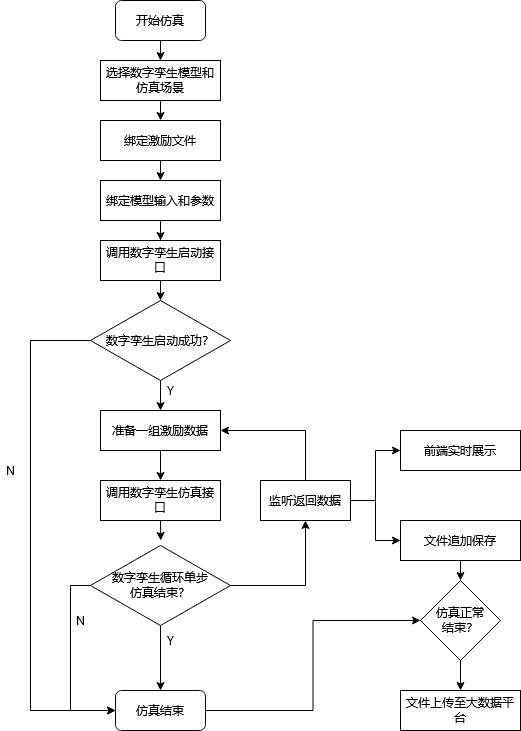

The diagram above was exported from draw.io. Its source (the exported page's mxGraphModel, read from the mxfile embedded in the PNG):
<mxGraphModel dx="1027" dy="493" grid="1" gridSize="10" guides="1" tooltips="1" connect="1" arrows="1" fold="1" page="1" pageScale="1" pageWidth="827" pageHeight="1169" math="0" shadow="0">
  <root>
    <mxCell id="0" />
    <mxCell id="1" parent="0" />
    <mxCell id="hVQp2pjR840iIWm2CrOd-5" style="edgeStyle=orthogonalEdgeStyle;rounded=0;orthogonalLoop=1;jettySize=auto;html=1;exitX=0.5;exitY=1;exitDx=0;exitDy=0;entryX=0.5;entryY=0;entryDx=0;entryDy=0;" edge="1" parent="1" source="hVQp2pjR840iIWm2CrOd-1" target="hVQp2pjR840iIWm2CrOd-3">
      <mxGeometry relative="1" as="geometry" />
    </mxCell>
    <mxCell id="hVQp2pjR840iIWm2CrOd-1" value="&lt;div&gt;开始仿真&lt;/div&gt;" style="rounded=1;whiteSpace=wrap;html=1;" vertex="1" parent="1">
      <mxGeometry x="265" y="40" width="90" height="40" as="geometry" />
    </mxCell>
    <mxCell id="hVQp2pjR840iIWm2CrOd-30" style="edgeStyle=orthogonalEdgeStyle;rounded=0;orthogonalLoop=1;jettySize=auto;html=1;exitX=0.5;exitY=1;exitDx=0;exitDy=0;entryX=0.5;entryY=0;entryDx=0;entryDy=0;" edge="1" parent="1" source="hVQp2pjR840iIWm2CrOd-3" target="hVQp2pjR840iIWm2CrOd-9">
      <mxGeometry relative="1" as="geometry" />
    </mxCell>
    <mxCell id="hVQp2pjR840iIWm2CrOd-3" value="选择数字孪生模型和仿真场景" style="rounded=0;whiteSpace=wrap;html=1;" vertex="1" parent="1">
      <mxGeometry x="250" y="100" width="120" height="40" as="geometry" />
    </mxCell>
    <mxCell id="hVQp2pjR840iIWm2CrOd-14" style="edgeStyle=orthogonalEdgeStyle;rounded=0;orthogonalLoop=1;jettySize=auto;html=1;exitX=0.5;exitY=1;exitDx=0;exitDy=0;entryX=0.5;entryY=0;entryDx=0;entryDy=0;" edge="1" parent="1" source="hVQp2pjR840iIWm2CrOd-9" target="hVQp2pjR840iIWm2CrOd-12">
      <mxGeometry relative="1" as="geometry" />
    </mxCell>
    <mxCell id="hVQp2pjR840iIWm2CrOd-9" value="绑定激励文件" style="rounded=0;whiteSpace=wrap;html=1;" vertex="1" parent="1">
      <mxGeometry x="250" y="160" width="120" height="40" as="geometry" />
    </mxCell>
    <mxCell id="hVQp2pjR840iIWm2CrOd-26" style="edgeStyle=orthogonalEdgeStyle;rounded=0;orthogonalLoop=1;jettySize=auto;html=1;" edge="1" parent="1" source="hVQp2pjR840iIWm2CrOd-12" target="hVQp2pjR840iIWm2CrOd-17">
      <mxGeometry relative="1" as="geometry">
        <mxPoint x="310" y="290" as="targetPoint" />
      </mxGeometry>
    </mxCell>
    <mxCell id="hVQp2pjR840iIWm2CrOd-12" value="绑定模型输入和参数" style="rounded=0;whiteSpace=wrap;html=1;" vertex="1" parent="1">
      <mxGeometry x="250" y="220" width="120" height="40" as="geometry" />
    </mxCell>
    <mxCell id="hVQp2pjR840iIWm2CrOd-28" style="edgeStyle=orthogonalEdgeStyle;rounded=0;orthogonalLoop=1;jettySize=auto;html=1;exitX=0.5;exitY=1;exitDx=0;exitDy=0;entryX=0.5;entryY=0;entryDx=0;entryDy=0;" edge="1" parent="1" source="hVQp2pjR840iIWm2CrOd-17" target="hVQp2pjR840iIWm2CrOd-24">
      <mxGeometry relative="1" as="geometry" />
    </mxCell>
    <mxCell id="hVQp2pjR840iIWm2CrOd-17" value="调用数字孪生启动接口" style="rounded=0;whiteSpace=wrap;html=1;" vertex="1" parent="1">
      <mxGeometry x="250" y="280" width="120" height="40" as="geometry" />
    </mxCell>
    <mxCell id="hVQp2pjR840iIWm2CrOd-33" style="edgeStyle=orthogonalEdgeStyle;rounded=0;orthogonalLoop=1;jettySize=auto;html=1;exitX=0.5;exitY=1;exitDx=0;exitDy=0;entryX=0.5;entryY=0;entryDx=0;entryDy=0;" edge="1" parent="1" source="hVQp2pjR840iIWm2CrOd-21" target="hVQp2pjR840iIWm2CrOd-31">
      <mxGeometry relative="1" as="geometry" />
    </mxCell>
    <mxCell id="hVQp2pjR840iIWm2CrOd-21" value="准备一组激励数据" style="rounded=0;whiteSpace=wrap;html=1;" vertex="1" parent="1">
      <mxGeometry x="250" y="450" width="120" height="40" as="geometry" />
    </mxCell>
    <mxCell id="hVQp2pjR840iIWm2CrOd-51" style="edgeStyle=orthogonalEdgeStyle;rounded=0;orthogonalLoop=1;jettySize=auto;html=1;exitX=0;exitY=0.5;exitDx=0;exitDy=0;entryX=0;entryY=0.5;entryDx=0;entryDy=0;" edge="1" parent="1" source="hVQp2pjR840iIWm2CrOd-24" target="hVQp2pjR840iIWm2CrOd-39">
      <mxGeometry relative="1" as="geometry">
        <Array as="points">
          <mxPoint x="180" y="380" />
          <mxPoint x="180" y="750" />
        </Array>
      </mxGeometry>
    </mxCell>
    <mxCell id="hVQp2pjR840iIWm2CrOd-24" value="数字孪生启动成功？" style="rhombus;whiteSpace=wrap;html=1;" vertex="1" parent="1">
      <mxGeometry x="240" y="340" width="140" height="80" as="geometry" />
    </mxCell>
    <mxCell id="hVQp2pjR840iIWm2CrOd-29" style="edgeStyle=orthogonalEdgeStyle;rounded=0;orthogonalLoop=1;jettySize=auto;html=1;exitX=0.5;exitY=1;exitDx=0;exitDy=0;entryX=0.5;entryY=0;entryDx=0;entryDy=0;" edge="1" parent="1" source="hVQp2pjR840iIWm2CrOd-24" target="hVQp2pjR840iIWm2CrOd-21">
      <mxGeometry relative="1" as="geometry" />
    </mxCell>
    <mxCell id="hVQp2pjR840iIWm2CrOd-36" style="edgeStyle=orthogonalEdgeStyle;rounded=0;orthogonalLoop=1;jettySize=auto;html=1;exitX=0.5;exitY=1;exitDx=0;exitDy=0;" edge="1" parent="1" source="hVQp2pjR840iIWm2CrOd-31">
      <mxGeometry relative="1" as="geometry">
        <mxPoint x="310.2352941176471" y="580" as="targetPoint" />
      </mxGeometry>
    </mxCell>
    <mxCell id="hVQp2pjR840iIWm2CrOd-31" value="调用数字孪生仿真接口" style="rounded=0;whiteSpace=wrap;html=1;" vertex="1" parent="1">
      <mxGeometry x="250" y="520" width="120" height="40" as="geometry" />
    </mxCell>
    <mxCell id="hVQp2pjR840iIWm2CrOd-42" style="edgeStyle=orthogonalEdgeStyle;rounded=0;orthogonalLoop=1;jettySize=auto;html=1;exitX=1;exitY=0.5;exitDx=0;exitDy=0;entryX=0.5;entryY=1;entryDx=0;entryDy=0;" edge="1" parent="1" source="hVQp2pjR840iIWm2CrOd-35" target="hVQp2pjR840iIWm2CrOd-41">
      <mxGeometry relative="1" as="geometry" />
    </mxCell>
    <object label="" id="hVQp2pjR840iIWm2CrOd-44">
      <mxCell style="edgeStyle=orthogonalEdgeStyle;rounded=0;orthogonalLoop=1;jettySize=auto;html=1;exitX=0.5;exitY=1;exitDx=0;exitDy=0;entryX=0.5;entryY=0;entryDx=0;entryDy=0;" edge="1" parent="1" source="hVQp2pjR840iIWm2CrOd-35" target="hVQp2pjR840iIWm2CrOd-39">
        <mxGeometry relative="1" as="geometry" />
      </mxCell>
    </object>
    <mxCell id="hVQp2pjR840iIWm2CrOd-52" style="edgeStyle=orthogonalEdgeStyle;rounded=0;orthogonalLoop=1;jettySize=auto;html=1;exitX=0;exitY=0.5;exitDx=0;exitDy=0;entryX=0;entryY=0.5;entryDx=0;entryDy=0;" edge="1" parent="1" source="hVQp2pjR840iIWm2CrOd-35" target="hVQp2pjR840iIWm2CrOd-39">
      <mxGeometry relative="1" as="geometry">
        <mxPoint x="220" y="624.7058823529412" as="targetPoint" />
      </mxGeometry>
    </mxCell>
    <mxCell id="hVQp2pjR840iIWm2CrOd-35" value="&lt;div&gt;数字孪生循环单步&lt;/div&gt;&lt;div&gt;仿真结束？&lt;/div&gt;" style="rhombus;whiteSpace=wrap;html=1;" vertex="1" parent="1">
      <mxGeometry x="240" y="585" width="140" height="80" as="geometry" />
    </mxCell>
    <mxCell id="hVQp2pjR840iIWm2CrOd-68" style="edgeStyle=orthogonalEdgeStyle;rounded=0;orthogonalLoop=1;jettySize=auto;html=1;exitX=1;exitY=0.5;exitDx=0;exitDy=0;entryX=0;entryY=0.5;entryDx=0;entryDy=0;" edge="1" parent="1" source="hVQp2pjR840iIWm2CrOd-39" target="hVQp2pjR840iIWm2CrOd-67">
      <mxGeometry relative="1" as="geometry" />
    </mxCell>
    <mxCell id="hVQp2pjR840iIWm2CrOd-39" value="仿真结束" style="rounded=1;whiteSpace=wrap;html=1;" vertex="1" parent="1">
      <mxGeometry x="265" y="730" width="90" height="40" as="geometry" />
    </mxCell>
    <mxCell id="hVQp2pjR840iIWm2CrOd-43" style="edgeStyle=orthogonalEdgeStyle;rounded=0;orthogonalLoop=1;jettySize=auto;html=1;exitX=0.5;exitY=0;exitDx=0;exitDy=0;entryX=1;entryY=0.5;entryDx=0;entryDy=0;" edge="1" parent="1" source="hVQp2pjR840iIWm2CrOd-41" target="hVQp2pjR840iIWm2CrOd-21">
      <mxGeometry relative="1" as="geometry" />
    </mxCell>
    <mxCell id="hVQp2pjR840iIWm2CrOd-47" style="edgeStyle=orthogonalEdgeStyle;rounded=0;orthogonalLoop=1;jettySize=auto;html=1;exitX=1;exitY=0.5;exitDx=0;exitDy=0;entryX=0;entryY=0.5;entryDx=0;entryDy=0;" edge="1" parent="1" source="hVQp2pjR840iIWm2CrOd-41" target="hVQp2pjR840iIWm2CrOd-45">
      <mxGeometry relative="1" as="geometry" />
    </mxCell>
    <mxCell id="hVQp2pjR840iIWm2CrOd-48" style="edgeStyle=orthogonalEdgeStyle;rounded=0;orthogonalLoop=1;jettySize=auto;html=1;exitX=1;exitY=0.5;exitDx=0;exitDy=0;entryX=0;entryY=0.5;entryDx=0;entryDy=0;" edge="1" parent="1" source="hVQp2pjR840iIWm2CrOd-41" target="hVQp2pjR840iIWm2CrOd-46">
      <mxGeometry relative="1" as="geometry" />
    </mxCell>
    <mxCell id="hVQp2pjR840iIWm2CrOd-41" value="监听返回数据" style="rounded=0;whiteSpace=wrap;html=1;" vertex="1" parent="1">
      <mxGeometry x="410" y="520" width="90" height="40" as="geometry" />
    </mxCell>
    <mxCell id="hVQp2pjR840iIWm2CrOd-45" value="前端实时展示" style="rounded=0;whiteSpace=wrap;html=1;" vertex="1" parent="1">
      <mxGeometry x="550" y="470" width="120" height="40" as="geometry" />
    </mxCell>
    <mxCell id="hVQp2pjR840iIWm2CrOd-69" style="edgeStyle=orthogonalEdgeStyle;rounded=0;orthogonalLoop=1;jettySize=auto;html=1;exitX=0.5;exitY=1;exitDx=0;exitDy=0;entryX=0.5;entryY=0;entryDx=0;entryDy=0;" edge="1" parent="1" source="hVQp2pjR840iIWm2CrOd-46" target="hVQp2pjR840iIWm2CrOd-67">
      <mxGeometry relative="1" as="geometry" />
    </mxCell>
    <mxCell id="hVQp2pjR840iIWm2CrOd-46" value="文件追加保存" style="rounded=0;whiteSpace=wrap;html=1;" vertex="1" parent="1">
      <mxGeometry x="550" y="560" width="120" height="40" as="geometry" />
    </mxCell>
    <mxCell id="hVQp2pjR840iIWm2CrOd-57" value="N" style="text;html=1;resizable=0;autosize=1;align=center;verticalAlign=middle;points=[];fillColor=none;strokeColor=none;rounded=0;" vertex="1" parent="1">
      <mxGeometry x="150" y="500" width="20" height="20" as="geometry" />
    </mxCell>
    <mxCell id="hVQp2pjR840iIWm2CrOd-58" value="Y" style="text;html=1;resizable=0;autosize=1;align=center;verticalAlign=middle;points=[];fillColor=none;strokeColor=none;rounded=0;" vertex="1" parent="1">
      <mxGeometry x="310" y="420" width="20" height="20" as="geometry" />
    </mxCell>
    <mxCell id="hVQp2pjR840iIWm2CrOd-59" value="Y" style="text;html=1;resizable=0;autosize=1;align=center;verticalAlign=middle;points=[];fillColor=none;strokeColor=none;rounded=0;" vertex="1" parent="1">
      <mxGeometry x="310" y="670" width="20" height="20" as="geometry" />
    </mxCell>
    <mxCell id="hVQp2pjR840iIWm2CrOd-60" value="N" style="text;html=1;resizable=0;autosize=1;align=center;verticalAlign=middle;points=[];fillColor=none;strokeColor=none;rounded=0;" vertex="1" parent="1">
      <mxGeometry x="220" y="650" width="20" height="20" as="geometry" />
    </mxCell>
    <mxCell id="hVQp2pjR840iIWm2CrOd-72" style="edgeStyle=orthogonalEdgeStyle;rounded=0;orthogonalLoop=1;jettySize=auto;html=1;exitX=0.5;exitY=1;exitDx=0;exitDy=0;entryX=0.5;entryY=0;entryDx=0;entryDy=0;" edge="1" parent="1" source="hVQp2pjR840iIWm2CrOd-67" target="hVQp2pjR840iIWm2CrOd-71">
      <mxGeometry relative="1" as="geometry" />
    </mxCell>
    <mxCell id="hVQp2pjR840iIWm2CrOd-67" value="&lt;div&gt;仿真正常&lt;/div&gt;&lt;div&gt;结束？&lt;/div&gt;" style="rhombus;whiteSpace=wrap;html=1;" vertex="1" parent="1">
      <mxGeometry x="570" y="620" width="80" height="80" as="geometry" />
    </mxCell>
    <mxCell id="hVQp2pjR840iIWm2CrOd-71" value="文件上传至大数据平台" style="rounded=0;whiteSpace=wrap;html=1;" vertex="1" parent="1">
      <mxGeometry x="550" y="730" width="120" height="40" as="geometry" />
    </mxCell>
  </root>
</mxGraphModel>